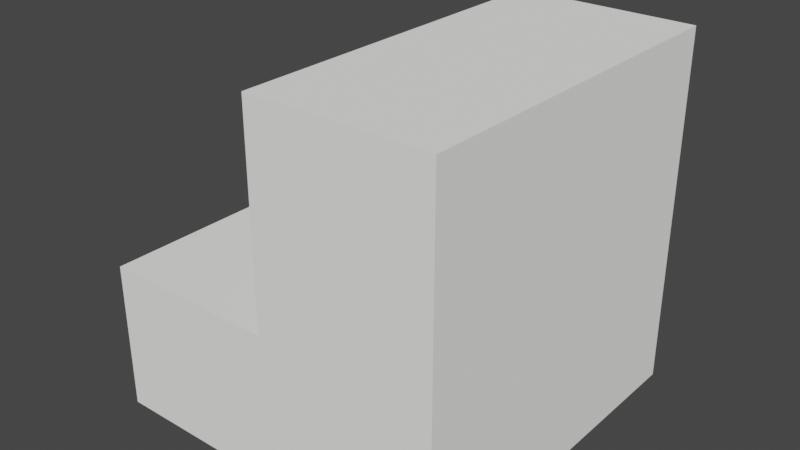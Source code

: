 # Source: tile.blend  (saved by Blender 3.3.6; exported with 4.5.12 LTS)
import bpy
from mathutils import Matrix  # noqa: F401  (used for matrix-valued properties, if any)

bpy.ops.wm.read_factory_settings(use_empty=True)
scene = bpy.context.scene
scene.name = 'Scene'

# ---- collections
col_collection = bpy.data.collections.new('Collection'); scene.collection.children.link(col_collection)

# ---- materials (node trees are filled in below, after node groups)
mat_foliage = bpy.data.materials.new('foliage')
mat_foliage.use_transparent_shadow = False
mat_foliage.diffuse_color = (0.988, 0.984, 0.952, 1.0)
mat_foliage.roughness = 1.0

# ---- material node trees
mat_foliage.use_nodes = True; mat_foliage.node_tree.nodes.clear()
_N = mat_foliage.node_tree.nodes; _L = mat_foliage.node_tree.links
n0 = _N.new('ShaderNodeBsdfPrincipled'); n0.name = 'Principled BSDF'; n0.location = (1200, 0)
n0.distribution = 'GGX'
n0.subsurface_method = 'RANDOM_WALK_SKIN'
n0.inputs[0].default_value = (0.988, 0.984, 0.952, 1.0)
n0.inputs[2].default_value = 1.0
n0.inputs[3].default_value = 1.45
n0.inputs[13].default_value = 0.0
n0.inputs[27].default_value = (0.0, 0.0, 0.0, 1.0)
n0.inputs[28].default_value = 1.0
n1 = _N.new('ShaderNodeOutputMaterial'); n1.name = 'Material Output'; n1.location = (1500, 0)
_L.new(n0.outputs[0], n1.inputs[0])
n1.is_active_output = True

# ---- world
world_world = bpy.data.worlds.new('World'); scene.world = world_world
world_world.use_nodes = True; world_world.node_tree.nodes.clear()
_N = world_world.node_tree.nodes; _L = world_world.node_tree.links
n0 = _N.new('ShaderNodeOutputWorld'); n0.name = 'World Output'; n0.location = (300, 300)
n1 = _N.new('ShaderNodeBackground'); n1.name = 'Background'; n1.location = (10, 300)
n1.inputs[0].default_value = (0.05088, 0.05088, 0.05088, 1.0)
_L.new(n1.outputs[0], n0.inputs[0])
n0.is_active_output = True
world_world.color = (0.05088, 0.05088, 0.05088)
world_world.use_sun_shadow = False
world_world.sun_shadow_jitter_overblur = 0.0

# ---- meshes
me_tile = bpy.data.meshes.new('tile')
me_tile.from_pydata([(0.5, -1.0, 0.5), (0.5, -1.0, -0.5), (-0.5, -1.0, 0.5), (-0.5, -1.0, -0.5), (0.5, 0.0, -0.5), (0.5, 0.0, 0.5), (0.0, -1.0, 0.5), (0.0, -1.0, -0.5), (2.98e-07, 0.0, -0.5), (0.0, 0.0, 0.5), (2.98e-07, -0.5848, -0.5), (-0.5, -0.5848, -0.5), (-0.5, -0.5848, 0.5), (0.0, -0.5848, 0.5)], [], [(0, 1, 4, 5), (8, 9, 5, 4), (7, 8, 4, 1), (7, 6, 2, 3), (1, 0, 6, 7), (3, 11, 10, 7), (6, 13, 12, 2), (0, 5, 9, 6), (11, 12, 13, 10), (9, 8, 10, 13), (12, 11, 3, 2)])
_uv = me_tile.uv_layers.new(name='UVMap')
_uv.uv.foreach_set('vector', [19.69, 19.69, 19.69, -19.69, -19.69, -19.69, -19.69, 19.69, -9.843, -9.843, -9.843, 9.843, -19.69, 19.69, -19.69, -19.69, 9.843, -9.843, -9.843, -9.843, -19.69, -19.69, 19.69, -19.69, 9.843, -9.843, 9.843, 9.843, 0.0, 0.0, 0.0, 0.0, 19.69, -19.69, 19.69, 19.69, 9.843, 9.843, 9.843, -9.843, 0.0, 0.0, 0.0, 0.0, -9.843, -9.843, 9.843, -9.843, 9.843, 9.843, -9.843, 9.843, 0.0, 0.0, 0.0, 0.0, 19.69, 19.69, -19.69, 19.69, -9.843, 9.843, 9.843, 9.843, 0.0, 0.0, 0.0, 0.0, -9.843, 9.843, -9.843, -9.843, -9.843, 9.843, -9.843, -9.843, -9.843, -9.843, -9.843, 9.843, 0.0, 0.0, 0.0, 0.0, 0.0, 0.0, 0.0, 0.0])
me_tile.materials.append(mat_foliage)
me_tile.materials.append(None)
me_tile.update()
me_tile.normals_split_custom_set([tuple(v) for v in zip(*[iter([1.0, -2.98e-08, 0.0, 1.0, -2.98e-08, 0.0, 1.0, -2.98e-08, 0.0, 1.0, -2.98e-08, 0.0, 0.0, 1.0, 0.0, 0.0, 1.0, 0.0, 0.0, 1.0, 0.0, 0.0, 1.0, 0.0, 0.0, -1.192e-07, -1.0, 0.0, -1.192e-07, -1.0, 0.0, -1.192e-07, -1.0, 0.0, -1.192e-07, -1.0, 0.0, -1.0, 0.0, 0.0, -1.0, 0.0, 0.0, -1.0, 0.0, 0.0, -1.0, 0.0, 0.0, -1.0, 0.0, 0.0, -1.0, 0.0, 0.0, -1.0, 0.0, 0.0, -1.0, 0.0, 0.0, -2.871e-07, -1.0, 0.0, -2.871e-07, -1.0, 0.0, -2.871e-07, -1.0, 0.0, -2.871e-07, -1.0, 0.0, 4.307e-07, 1.0, 0.0, 4.307e-07, 1.0, 0.0, 4.307e-07, 1.0, 0.0, 4.307e-07, 1.0, 0.0, 1.788e-07, 1.0, 0.0, 1.788e-07, 1.0, 0.0, 1.788e-07, 1.0, 0.0, 1.788e-07, 1.0, 0.0, 1.0, -9.059e-09, 0.0, 1.0, -9.059e-09, 0.0, 1.0, -9.059e-09, 0.0, 1.0, -9.059e-09, -1.0, 0.0, -2.98e-07, -1.0, 0.0, -2.98e-07, -1.0, 0.0, -2.98e-07, -1.0, 0.0, -2.98e-07, -1.0, 6.46e-07, -2.98e-07, -1.0, 6.46e-07, -2.98e-07, -1.0, 6.46e-07, -2.98e-07, -1.0, 6.46e-07, -2.98e-07])] * 3)])

# ---- objects
ob_tile = bpy.data.objects.new('tile', me_tile)

# ---- transforms, parenting, visibility, modifiers, constraints
ob_tile.location = (0.0, 0.0, 0.0)
ob_tile.rotation_euler = (1.571, -0.0, 0.0)

# ---- collection membership
col_collection.objects.link(ob_tile)

# ---- scene / render settings (as saved in the file)
scene.frame_start = 1; scene.frame_end = 250; scene.frame_set(232)
scene.render.engine = 'BLENDER_EEVEE_NEXT'
scene.cycles.sampling_pattern = 'TABULATED_SOBOL'
scene.cycles.use_light_tree = False
scene.view_settings.view_transform = 'Filmic'
bpy.context.view_layer.update()

# ---- added for rendering (the .blend has no active camera and no usable light): camera, sun
cam_auto = bpy.data.cameras.new('AutoCamera')
cam_auto.lens = 50.0
cam_auto.sensor_width = 36.0
cam_auto.clip_end = 1000.0
ob_auto_camera = bpy.data.objects.new('AutoCamera', cam_auto)
scene.collection.objects.link(ob_auto_camera)
ob_auto_camera.location = (1.60254, -1.92304, 0.782029)
ob_auto_camera.rotation_euler = (1.09748, -7.21219e-08, 0.694738)
scene.camera = ob_auto_camera
light_auto_sun = bpy.data.lights.new('AutoSun', 'SUN')
light_auto_sun.energy = 3.0
light_auto_sun.angle = 0.0523599
ob_auto_sun = bpy.data.objects.new('AutoSun', light_auto_sun)
scene.collection.objects.link(ob_auto_sun)
ob_auto_sun.rotation_euler = (0.872665, 0.174533, 0.523599)
bpy.context.view_layer.update()
